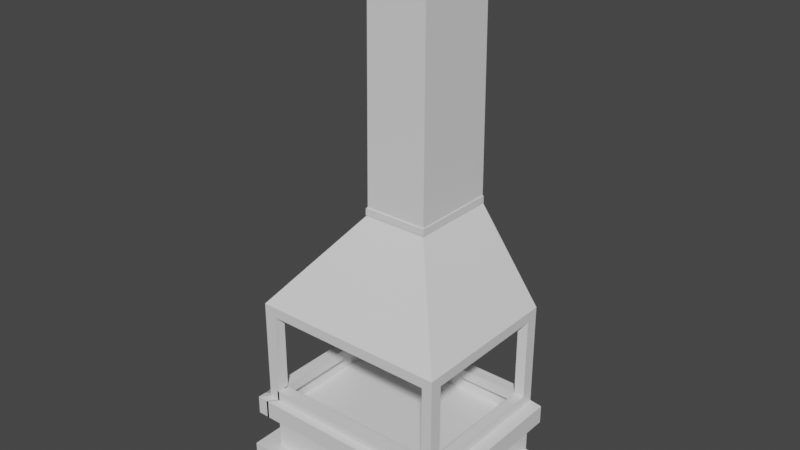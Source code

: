 # Source: chimenea.blend  (saved by Blender 2.93.20; exported with 4.5.12 LTS)
import bpy
from mathutils import Matrix  # noqa: F401  (used for matrix-valued properties, if any)

bpy.ops.wm.read_factory_settings(use_empty=True)
scene = bpy.context.scene
scene.name = 'Scene'

# ---- collections
col_collection = bpy.data.collections.new('Collection'); scene.collection.children.link(col_collection)

# ---- materials (node trees are filled in below, after node groups)
mat_material = bpy.data.materials.new('Material')
mat_material.alpha_threshold = 0.0
mat_material.use_transparent_shadow = False
mat_material.line_color = (0.0, 0.0, 0.0, 1.0)

# ---- material node trees
mat_material.use_nodes = True; mat_material.node_tree.nodes.clear()
_N = mat_material.node_tree.nodes; _L = mat_material.node_tree.links
n0 = _N.new('ShaderNodeOutputMaterial'); n0.name = 'Material Output'; n0.location = (300, 300)
n1 = _N.new('ShaderNodeBsdfPrincipled'); n1.name = 'Principled BSDF'; n1.location = (10, 300)
n1.distribution = 'GGX'
n1.subsurface_method = 'BURLEY'
n1.inputs[2].default_value = 0.4
n1.inputs[3].default_value = 1.45
n1.inputs[27].default_value = (0.0, 0.0, 0.0, 1.0)
n1.inputs[28].default_value = 1.0
_L.new(n1.outputs[0], n0.inputs[0])
n0.is_active_output = True

# ---- world
world_world = bpy.data.worlds.new('World'); scene.world = world_world
world_world.use_nodes = True; world_world.node_tree.nodes.clear()
_N = world_world.node_tree.nodes; _L = world_world.node_tree.links
n0 = _N.new('ShaderNodeOutputWorld'); n0.name = 'World Output'; n0.location = (300, 300)
n1 = _N.new('ShaderNodeBackground'); n1.name = 'Background'; n1.location = (10, 300)
n1.inputs[0].default_value = (0.05088, 0.05088, 0.05088, 1.0)
_L.new(n1.outputs[0], n0.inputs[0])
n0.is_active_output = True
world_world.color = (0.05088, 0.05088, 0.05088)
world_world.use_sun_shadow = False
world_world.sun_shadow_jitter_overblur = 0.0

# ---- meshes
me_cube = bpy.data.meshes.new('Cube')
me_cube.from_pydata([(0.7507, 1.374, 2.727), (2.294, 1.323, 0.4759), (0.7507, -0.6619, 2.727), (2.294, -2.294, 0.4759), (-0.7507, 1.374, 2.727), (-2.294, 1.323, 0.4759), (-0.7507, -0.6619, 2.727), (-2.294, -2.294, 0.4759), (2.294, 1.325, 0.7175), (-2.294, -2.294, 0.7175), (2.294, -2.294, 0.7175), (-2.294, 1.325, 0.7175), (0.7124, -0.61, 8.932), (-0.7124, -0.61, 8.932), (0.7124, 1.322, 8.932), (-0.7124, 1.322, 8.932), (0.7464, 1.368, 2.887), (0.7464, -0.6561, 2.887), (-0.7464, 1.368, 2.887), (-0.7464, -0.6561, 2.887), (0.7739, -0.6935, 2.725), (-0.7739, -0.6935, 2.725), (0.7739, 1.376, 2.725), (-0.7739, 1.376, 2.725), (0.7696, -0.6875, 2.89), (-0.7696, -0.6875, 2.89), (0.7696, 1.37, 2.89), (-0.7696, 1.37, 2.89), (2.049, 1.323, 0.4759), (0.6706, -0.6619, 2.727), (2.049, -2.294, 0.4759), (0.6706, 1.374, 2.727), (2.049, 1.325, 0.7175), (2.049, -2.294, 0.7175), (0.6364, -0.61, 8.932), (0.6364, 1.322, 8.932), (0.6668, -0.6561, 2.887), (0.6668, 1.368, 2.887), (0.6914, -0.6935, 2.725), (0.6914, 1.376, 2.725), (0.6875, -0.6875, 2.89), (0.6875, 1.37, 2.89), (-2.025, 1.323, 0.4759), (-0.6629, -0.6619, 2.727), (-2.025, -2.294, 0.7175), (-0.6291, -0.61, 8.932), (-0.6591, -0.6561, 2.887), (-0.6834, -0.6935, 2.725), (-0.6795, -0.6875, 2.89), (-2.025, -2.294, 0.4759), (-0.6629, 1.374, 2.727), (-2.025, 1.325, 0.7175), (-0.6291, 1.322, 8.932), (-0.6591, 1.368, 2.887), (-0.6834, 1.376, 2.725), (-0.6795, 1.37, 2.89), (-2.294, -2.011, 0.4759), (0.7507, -0.5029, 2.727), (-0.7507, -0.5029, 2.727), (2.294, -2.011, 0.4759), (2.294, -2.011, 0.7175), (-2.294, -2.011, 0.7175), (0.7124, -0.4591, 8.932), (-0.7124, -0.4591, 8.932), (-0.7464, -0.4981, 2.887), (0.7464, -0.4981, 2.887), (0.7739, -0.5319, 2.725), (-0.7739, -0.5319, 2.725), (-0.7696, -0.5268, 2.89), (0.7696, -0.5268, 2.89), (0.6364, -0.4591, 8.932), (2.049, -2.011, 0.4759), (-2.025, -2.011, 0.4759), (-0.6291, -0.4591, 8.932), (-0.7507, 1.208, 2.727), (2.294, 1.028, 0.4759), (-2.294, 1.03, 0.7175), (-0.7124, 1.164, 8.932), (-0.7464, 1.203, 2.887), (-0.7739, 1.208, 2.725), (-0.7696, 1.203, 2.89), (-2.294, 1.028, 0.4759), (0.7507, 1.208, 2.727), (2.294, 1.03, 0.7175), (0.7124, 1.164, 8.932), (0.7464, 1.203, 2.887), (0.7739, 1.208, 2.725), (0.7696, 1.203, 2.89), (0.6364, 1.164, 8.932), (2.049, 1.028, 0.4759), (-2.025, 1.028, 0.4759), (-0.6291, 1.164, 8.932), (-2.294, -2.011, -1.715), (-2.294, -2.294, -1.715), (-2.025, 1.323, -1.715), (-2.294, 1.323, -1.715), (2.049, -2.294, -1.715), (2.294, -2.294, -1.715), (2.294, 1.028, -1.715), (2.294, 1.323, -1.715), (2.049, 1.323, -1.715), (2.049, -2.011, -1.715), (-2.025, -2.294, -1.715), (-2.025, -2.011, -1.715), (2.294, -2.011, -1.715), (-2.294, 1.028, -1.715), (2.049, 1.028, -1.715), (-2.025, 1.028, -1.715), (2.294, -2.294, -1.487), (2.294, -2.011, -1.487), (2.049, -2.011, -1.487), (2.049, -2.294, -1.487), (2.294, 1.323, -1.48), (2.049, 1.323, -1.48), (2.294, 1.028, -1.48), (2.049, 1.028, -1.48), (-2.073, -2.011, -1.715), (-2.073, -2.294, -1.715), (-2.073, 1.323, -1.715), (-2.073, 1.028, -1.715), (-2.073, -2.294, -1.487), (-2.073, -2.011, -1.487), (-2.073, 1.323, -1.48), (-2.073, 1.028, -1.48), (2.294, -2.069, -1.715), (2.049, -2.069, -1.715), (2.294, -2.069, -1.48), (2.049, -2.069, -1.48), (-2.025, 1.323, -1.465), (-2.294, 1.323, -1.465), (-2.294, 1.028, -1.465), (-2.025, 1.028, -1.465), (-2.025, -2.119, -1.715), (-2.294, -2.119, -1.715), (-2.294, -2.119, -1.465), (-2.025, -2.119, -1.465), (-2.513, -2.152, -1.745), (-2.513, -2.466, -1.745), (-2.214, 1.312, -1.745), (-2.513, 1.312, -1.745), (2.317, -2.466, -1.745), (2.589, -2.466, -1.745), (2.589, 1.228, -1.745), (2.589, 1.312, -1.745), (2.317, 1.312, -1.745), (2.317, -2.152, -1.745), (-2.214, -2.466, -1.745), (-2.214, -2.152, -1.745), (2.589, -2.152, -1.745), (-2.513, 1.228, -1.745), (2.317, 1.228, -1.745), (-2.214, 1.228, -1.745), (-2.267, -2.152, -1.745), (-2.267, -2.466, -1.745), (-2.267, 1.312, -1.745), (-2.267, 1.228, -1.745), (2.589, -2.216, -1.745), (2.317, -2.216, -1.745), (-2.214, -2.272, -1.745), (-2.513, -2.272, -1.745), (-2.513, -2.152, -2.177), (-2.513, -2.466, -2.177), (-2.214, 1.312, -2.177), (-2.513, 1.312, -2.177), (2.317, -2.466, -2.177), (2.589, -2.466, -2.177), (2.589, 1.228, -2.177), (2.589, 1.312, -2.177), (2.317, 1.312, -2.177), (2.317, -2.152, -2.177), (-2.214, -2.466, -2.177), (-2.214, -2.152, -2.177), (2.589, -2.152, -2.177), (-2.513, 1.228, -2.177), (2.317, 1.228, -2.177), (-2.214, 1.228, -2.177), (-2.267, -2.152, -2.177), (-2.267, -2.466, -2.177), (-2.267, 1.312, -2.177), (-2.267, 1.228, -2.177), (2.589, -2.216, -2.177), (2.317, -2.216, -2.177), (-2.214, -2.272, -2.177), (-2.513, -2.272, -2.177), (-2.214, -2.152, -3.114), (2.317, -2.152, -3.114), (2.317, 1.228, -3.114), (-2.214, 1.228, -3.114), (-2.676, -2.496, -3.114), (2.778, -2.496, -3.114), (2.778, 1.329, -3.114), (-2.676, 1.329, -3.114), (-2.676, -2.496, -3.515), (2.778, -2.496, -3.515), (2.778, 1.329, -3.515), (-2.676, 1.329, -3.515)], [], [(85, 16, 14, 84), (44, 43, 6, 9), (76, 74, 4, 11), (110, 109, 104, 101), (60, 57, 2, 10), (32, 31, 0, 8), (28, 32, 8, 1), (59, 60, 10, 3), (81, 76, 11, 5), (49, 44, 9, 7), (73, 63, 13, 45), (53, 18, 15, 52), (36, 17, 12, 34), (64, 19, 13, 63), (58, 6, 21, 67), (46, 19, 25, 48), (65, 17, 24, 69), (29, 2, 20, 38), (67, 21, 25, 68), (38, 20, 24, 40), (54, 23, 27, 55), (86, 22, 26, 87), (82, 0, 22, 86), (37, 16, 26, 41), (78, 18, 27, 80), (50, 4, 23, 54), (0, 31, 39, 22), (53, 37, 41, 55), (22, 39, 41, 26), (47, 38, 40, 48), (43, 29, 38, 47), (17, 36, 40, 24), (46, 36, 34, 45), (16, 37, 35, 14), (62, 70, 34, 12), (3, 10, 33, 30), (42, 51, 32, 28), (51, 50, 31, 32), (72, 71, 30, 49), (10, 2, 29, 33), (113, 112, 99, 100), (11, 4, 50, 51), (5, 11, 51, 42), (19, 46, 45, 13), (6, 43, 47, 21), (21, 47, 48, 25), (18, 53, 55, 27), (31, 50, 54, 39), (39, 54, 55, 41), (36, 46, 48, 40), (37, 53, 52, 35), (70, 73, 45, 34), (30, 33, 44, 49), (33, 29, 43, 44), (88, 91, 73, 70), (81, 90, 72, 56), (90, 89, 71, 72), (84, 88, 70, 62), (19, 64, 68, 25), (2, 57, 66, 20), (20, 66, 69, 24), (79, 67, 68, 80), (85, 65, 69, 87), (74, 58, 67, 79), (78, 64, 63, 77), (91, 77, 63, 73), (7, 9, 61, 56), (75, 83, 60, 59), (83, 82, 57, 60), (89, 75, 59, 71), (9, 6, 58, 61), (17, 65, 62, 12), (109, 108, 97, 104), (8, 0, 82, 83), (1, 8, 83, 75), (52, 15, 77, 91), (18, 78, 77, 15), (4, 74, 79, 23), (16, 85, 87, 26), (23, 79, 80, 27), (14, 35, 88, 84), (42, 28, 89, 90), (7, 56, 92, 93), (35, 52, 91, 88), (64, 78, 80, 68), (57, 82, 86, 66), (66, 86, 87, 69), (56, 61, 76, 81), (61, 58, 74, 76), (65, 85, 84, 62), (119, 118, 154, 155), (107, 132, 158, 151), (96, 117, 153, 140), (100, 99, 143, 144), (108, 111, 96, 97), (129, 128, 94, 95), (56, 72, 103, 92), (131, 130, 134, 135), (130, 129, 95, 105), (112, 114, 98, 99), (111, 110, 121, 120), (118, 100, 144, 154), (128, 131, 107, 94), (72, 49, 102, 103), (49, 7, 93, 102), (98, 114, 126, 124), (30, 71, 110, 111), (3, 30, 111, 108), (59, 3, 108, 109), (71, 59, 109, 110), (75, 89, 115, 114), (89, 28, 113, 115), (1, 75, 114, 112), (28, 1, 112, 113), (123, 122, 118, 119), (120, 121, 116, 117), (115, 113, 122, 123), (105, 95, 139, 149), (96, 111, 120, 117), (110, 101, 116, 121), (106, 115, 123, 119), (113, 100, 118, 122), (126, 127, 125, 124), (117, 116, 152, 153), (115, 106, 125, 127), (114, 115, 127, 126), (42, 90, 131, 128), (81, 5, 129, 130), (90, 81, 130, 131), (5, 42, 128, 129), (135, 134, 133, 132), (125, 106, 150, 157), (107, 131, 135, 132), (130, 105, 133, 134), (137, 136, 160, 161), (156, 157, 181, 180), (147, 146, 170, 171), (154, 144, 168, 178), (146, 137, 161, 170), (138, 151, 175, 162), (150, 155, 179, 174), (159, 149, 173, 183), (124, 125, 157, 156), (116, 101, 145, 152), (133, 105, 149, 159), (94, 107, 151, 138), (132, 133, 159, 158), (102, 93, 137, 146), (103, 102, 146, 147), (93, 92, 136, 137), (104, 97, 141, 148), (95, 94, 138, 139), (92, 103, 147, 136), (97, 96, 140, 141), (98, 124, 156, 142), (101, 104, 148, 145), (106, 119, 155, 150), (99, 98, 142, 143), (169, 172, 165, 164), (160, 171, 170, 161), (168, 167, 166, 174), (163, 162, 175, 173), (169, 164, 177, 176), (168, 174, 179, 178), (174, 166, 180, 181), (173, 175, 182, 183), (148, 141, 165, 172), (142, 156, 180, 166), (139, 138, 162, 163), (153, 152, 176, 177), (136, 147, 171, 160), (157, 150, 174, 181), (141, 140, 164, 165), (155, 154, 178, 179), (145, 148, 172, 169), (158, 159, 183, 182), (143, 142, 166, 167), (140, 153, 177, 164), (149, 139, 163, 173), (151, 158, 182, 175), (144, 143, 167, 168), (152, 145, 169, 176), (171, 169, 174, 175), (186, 190, 191, 187), (174, 186, 187, 175), (171, 184, 185, 169), (175, 187, 184, 171), (169, 185, 186, 174), (191, 195, 192, 188), (184, 188, 189, 185), (187, 191, 188, 184), (185, 189, 190, 186), (192, 195, 194, 193), (189, 193, 194, 190), (190, 194, 195, 191), (188, 192, 193, 189)])
_uv = me_cube.uv_layers.new(name='UVMap')
_uv.uv.foreach_set('vector', [0.625, 0.5204, 0.625, 0.5, 0.625, 0.5, 0.625, 0.5204, 0.5, 0.9854, 0.625, 0.9854, 0.625, 1.0, 0.5, 1.0, 0.5, 0.2296, 0.625, 0.2296, 0.625, 0.25, 0.5, 0.25, 0.3617, 0.7305, 0.375, 0.7305, 0.375, 0.7305, 0.3617, 0.7305, 0.5, 0.7305, 0.625, 0.7305, 0.625, 0.75, 0.5, 0.75, 0.5, 0.4867, 0.625, 0.4867, 0.625, 0.5, 0.5, 0.5, 0.375, 0.4867, 0.5, 0.4867, 0.5, 0.5, 0.375, 0.5, 0.375, 0.7305, 0.5, 0.7305, 0.5, 0.75, 0.375, 0.75, 0.375, 0.2296, 0.5, 0.2296, 0.5, 0.25, 0.375, 0.25, 0.375, 0.9854, 0.5, 0.9854, 0.5, 1.0, 0.375, 1.0, 0.8604, 0.7305, 0.875, 0.7305, 0.875, 0.75, 0.8604, 0.75, 0.625, 0.2646, 0.625, 0.25, 0.625, 0.25, 0.625, 0.2646, 0.625, 0.7633, 0.625, 0.75, 0.625, 0.75, 0.625, 0.7633, 0.625, 0.01952, 0.625, 0.0, 0.625, 0.0, 0.625, 0.01952, 0.625, 0.01952, 0.625, 0.0, 0.625, 0.0, 0.625, 0.01952, 0.625, 0.9854, 0.625, 1.0, 0.625, 1.0, 0.625, 0.9854, 0.625, 0.7305, 0.625, 0.75, 0.625, 0.75, 0.625, 0.7305, 0.625, 0.7633, 0.625, 0.75, 0.625, 0.75, 0.625, 0.7633, 0.625, 0.01952, 0.625, 0.0, 0.625, 0.0, 0.625, 0.01952, 0.625, 0.7633, 0.625, 0.75, 0.625, 0.75, 0.625, 0.7633, 0.625, 0.2646, 0.625, 0.25, 0.625, 0.25, 0.625, 0.2646, 0.625, 0.5204, 0.625, 0.5, 0.625, 0.5, 0.625, 0.5204, 0.625, 0.5204, 0.625, 0.5, 0.625, 0.5, 0.625, 0.5204, 0.625, 0.4867, 0.625, 0.5, 0.625, 0.5, 0.625, 0.4867, 0.625, 0.2296, 0.625, 0.25, 0.625, 0.25, 0.625, 0.2296, 0.625, 0.2646, 0.625, 0.25, 0.625, 0.25, 0.625, 0.2646, 0.625, 0.5, 0.625, 0.4867, 0.625, 0.4867, 0.625, 0.5, 0.625, 0.2646, 0.625, 0.4867, 0.625, 0.4867, 0.625, 0.2646, 0.625, 0.5, 0.625, 0.4867, 0.625, 0.4867, 0.625, 0.5, 0.625, 0.9854, 0.625, 0.7633, 0.625, 0.7633, 0.625, 0.9854, 0.625, 0.9854, 0.625, 0.7633, 0.625, 0.7633, 0.625, 0.9854, 0.625, 0.75, 0.625, 0.7633, 0.625, 0.7633, 0.625, 0.75, 0.625, 0.9854, 0.625, 0.7633, 0.625, 0.7633, 0.625, 0.9854, 0.625, 0.5, 0.625, 0.4867, 0.625, 0.4867, 0.625, 0.5, 0.625, 0.7305, 0.6383, 0.7305, 0.6383, 0.75, 0.625, 0.75, 0.375, 0.75, 0.5, 0.75, 0.5, 0.7633, 0.375, 0.7633, 0.375, 0.2646, 0.5, 0.2646, 0.5, 0.4867, 0.375, 0.4867, 0.5, 0.2646, 0.625, 0.2646, 0.625, 0.4867, 0.5, 0.4867, 0.1396, 0.7305, 0.3617, 0.7305, 0.3617, 0.75, 0.1396, 0.75, 0.5, 0.75, 0.625, 0.75, 0.625, 0.7633, 0.5, 0.7633, 0.375, 0.4867, 0.375, 0.5, 0.375, 0.5, 0.375, 0.4867, 0.5, 0.25, 0.625, 0.25, 0.625, 0.2646, 0.5, 0.2646, 0.375, 0.25, 0.5, 0.25, 0.5, 0.2646, 0.375, 0.2646, 0.625, 1.0, 0.625, 0.9854, 0.625, 0.9854, 0.625, 1.0, 0.625, 1.0, 0.625, 0.9854, 0.625, 0.9854, 0.625, 1.0, 0.625, 1.0, 0.625, 0.9854, 0.625, 0.9854, 0.625, 1.0, 0.625, 0.25, 0.625, 0.2646, 0.625, 0.2646, 0.625, 0.25, 0.625, 0.4867, 0.625, 0.2646, 0.625, 0.2646, 0.625, 0.4867, 0.625, 0.4867, 0.625, 0.2646, 0.625, 0.2646, 0.625, 0.4867, 0.625, 0.7633, 0.625, 0.9854, 0.625, 0.9854, 0.625, 0.7633, 0.625, 0.4867, 0.625, 0.2646, 0.625, 0.2646, 0.625, 0.4867, 0.6383, 0.7305, 0.8604, 0.7305, 0.8604, 0.75, 0.6383, 0.75, 0.375, 0.7633, 0.5, 0.7633, 0.5, 0.9854, 0.375, 0.9854, 0.5, 0.7633, 0.625, 0.7633, 0.625, 0.9854, 0.5, 0.9854, 0.6383, 0.5204, 0.8604, 0.5204, 0.8604, 0.7305, 0.6383, 0.7305, 0.125, 0.5204, 0.1396, 0.5204, 0.1396, 0.7305, 0.125, 0.7305, 0.1396, 0.5204, 0.3617, 0.5204, 0.3617, 0.7305, 0.1396, 0.7305, 0.625, 0.5204, 0.6383, 0.5204, 0.6383, 0.7305, 0.625, 0.7305, 0.625, 0.0, 0.625, 0.01952, 0.625, 0.01952, 0.625, 0.0, 0.625, 0.75, 0.625, 0.7305, 0.625, 0.7305, 0.625, 0.75, 0.625, 0.75, 0.625, 0.7305, 0.625, 0.7305, 0.625, 0.75, 0.625, 0.2296, 0.625, 0.01952, 0.625, 0.01952, 0.625, 0.2296, 0.625, 0.5204, 0.625, 0.7305, 0.625, 0.7305, 0.625, 0.5204, 0.625, 0.2296, 0.625, 0.01952, 0.625, 0.01952, 0.625, 0.2296, 0.625, 0.2296, 0.625, 0.01952, 0.625, 0.01952, 0.625, 0.2296, 0.8604, 0.5204, 0.875, 0.5204, 0.875, 0.7305, 0.8604, 0.7305, 0.375, 0.0, 0.5, 0.0, 0.5, 0.01952, 0.375, 0.01952, 0.375, 0.5204, 0.5, 0.5204, 0.5, 0.7305, 0.375, 0.7305, 0.5, 0.5204, 0.625, 0.5204, 0.625, 0.7305, 0.5, 0.7305, 0.3617, 0.5204, 0.375, 0.5204, 0.375, 0.7305, 0.3617, 0.7305, 0.5, 0.0, 0.625, 0.0, 0.625, 0.01952, 0.5, 0.01952, 0.625, 0.75, 0.625, 0.7305, 0.625, 0.7305, 0.625, 0.75, 0.375, 0.7305, 0.375, 0.75, 0.375, 0.75, 0.375, 0.7305, 0.5, 0.5, 0.625, 0.5, 0.625, 0.5204, 0.5, 0.5204, 0.375, 0.5, 0.5, 0.5, 0.5, 0.5204, 0.375, 0.5204, 0.8604, 0.5, 0.875, 0.5, 0.875, 0.5204, 0.8604, 0.5204, 0.625, 0.25, 0.625, 0.2296, 0.625, 0.2296, 0.625, 0.25, 0.625, 0.25, 0.625, 0.2296, 0.625, 0.2296, 0.625, 0.25, 0.625, 0.5, 0.625, 0.5204, 0.625, 0.5204, 0.625, 0.5, 0.625, 0.25, 0.625, 0.2296, 0.625, 0.2296, 0.625, 0.25, 0.625, 0.5, 0.6383, 0.5, 0.6383, 0.5204, 0.625, 0.5204, 0.1396, 0.5, 0.3617, 0.5, 0.3617, 0.5204, 0.1396, 0.5204, 0.375, 0.0, 0.375, 0.01952, 0.375, 0.01952, 0.375, 0.0, 0.6383, 0.5, 0.8604, 0.5, 0.8604, 0.5204, 0.6383, 0.5204, 0.625, 0.01952, 0.625, 0.2296, 0.625, 0.2296, 0.625, 0.01952, 0.625, 0.7305, 0.625, 0.5204, 0.625, 0.5204, 0.625, 0.7305, 0.625, 0.7305, 0.625, 0.5204, 0.625, 0.5204, 0.625, 0.7305, 0.375, 0.01952, 0.5, 0.01952, 0.5, 0.2296, 0.375, 0.2296, 0.5, 0.01952, 0.625, 0.01952, 0.625, 0.2296, 0.5, 0.2296, 0.625, 0.7305, 0.625, 0.5204, 0.625, 0.5204, 0.625, 0.7305, 0.3617, 0.5204, 0.3617, 0.5, 0.3617, 0.5, 0.3617, 0.5204, 0.1396, 0.5204, 0.1396, 0.5204, 0.1396, 0.5204, 0.1396, 0.5204, 0.375, 0.7633, 0.375, 0.7633, 0.375, 0.7633, 0.375, 0.7633, 0.375, 0.4867, 0.375, 0.5, 0.375, 0.5, 0.375, 0.4867, 0.375, 0.75, 0.375, 0.7633, 0.375, 0.7633, 0.375, 0.75, 0.375, 0.25, 0.375, 0.2646, 0.375, 0.2646, 0.375, 0.25, 0.125, 0.7305, 0.1396, 0.7305, 0.1396, 0.7305, 0.125, 0.7305, 0.1396, 0.5204, 0.125, 0.5204, 0.125, 0.5204, 0.1396, 0.5204, 0.375, 0.2296, 0.375, 0.25, 0.375, 0.25, 0.375, 0.2296, 0.375, 0.5, 0.375, 0.5204, 0.375, 0.5204, 0.375, 0.5, 0.3617, 0.75, 0.3617, 0.7305, 0.3617, 0.7305, 0.3617, 0.75, 0.375, 0.4867, 0.375, 0.4867, 0.375, 0.4867, 0.375, 0.4867, 0.1396, 0.5, 0.1396, 0.5204, 0.1396, 0.5204, 0.1396, 0.5, 0.1396, 0.7305, 0.1396, 0.75, 0.1396, 0.75, 0.1396, 0.7305, 0.375, 0.9854, 0.375, 1.0, 0.375, 1.0, 0.375, 0.9854, 0.375, 0.5204, 0.375, 0.5204, 0.375, 0.5204, 0.375, 0.5204, 0.3617, 0.75, 0.3617, 0.7305, 0.3617, 0.7305, 0.3617, 0.75, 0.375, 0.75, 0.375, 0.7633, 0.375, 0.7633, 0.375, 0.75, 0.375, 0.7305, 0.375, 0.75, 0.375, 0.75, 0.375, 0.7305, 0.3617, 0.7305, 0.375, 0.7305, 0.375, 0.7305, 0.3617, 0.7305, 0.375, 0.5204, 0.3617, 0.5204, 0.3617, 0.5204, 0.375, 0.5204, 0.3617, 0.5204, 0.3617, 0.5, 0.3617, 0.5, 0.3617, 0.5204, 0.375, 0.5, 0.375, 0.5204, 0.375, 0.5204, 0.375, 0.5, 0.375, 0.4867, 0.375, 0.5, 0.375, 0.5, 0.375, 0.4867, 0.3617, 0.5204, 0.3617, 0.5, 0.3617, 0.5, 0.3617, 0.5204, 0.3617, 0.75, 0.3617, 0.7305, 0.3617, 0.7305, 0.3617, 0.75, 0.3617, 0.5204, 0.3617, 0.5, 0.3617, 0.5, 0.3617, 0.5204, 0.375, 0.2296, 0.375, 0.25, 0.375, 0.25, 0.375, 0.2296, 0.375, 0.7633, 0.375, 0.7633, 0.375, 0.7633, 0.375, 0.7633, 0.3617, 0.7305, 0.3617, 0.7305, 0.3617, 0.7305, 0.3617, 0.7305, 0.3617, 0.5204, 0.3617, 0.5204, 0.3617, 0.5204, 0.3617, 0.5204, 0.375, 0.4867, 0.375, 0.4867, 0.375, 0.4867, 0.375, 0.4867, 0.375, 0.5204, 0.3617, 0.5204, 0.3617, 0.5204, 0.375, 0.5204, 0.3617, 0.75, 0.3617, 0.7305, 0.3617, 0.7305, 0.3617, 0.75, 0.3617, 0.5204, 0.3617, 0.5204, 0.3617, 0.5204, 0.3617, 0.5204, 0.375, 0.5204, 0.3617, 0.5204, 0.3617, 0.5204, 0.375, 0.5204, 0.1396, 0.5, 0.1396, 0.5204, 0.1396, 0.5204, 0.1396, 0.5, 0.375, 0.2296, 0.375, 0.25, 0.375, 0.25, 0.375, 0.2296, 0.1396, 0.5204, 0.125, 0.5204, 0.125, 0.5204, 0.1396, 0.5204, 0.375, 0.25, 0.375, 0.2646, 0.375, 0.2646, 0.375, 0.25, 0.1396, 0.5204, 0.125, 0.5204, 0.125, 0.5204, 0.1396, 0.5204, 0.3617, 0.5204, 0.3617, 0.5204, 0.3617, 0.5204, 0.3617, 0.5204, 0.1396, 0.5204, 0.1396, 0.5204, 0.1396, 0.5204, 0.1396, 0.5204, 0.375, 0.2296, 0.375, 0.2296, 0.375, 0.2296, 0.375, 0.2296, 0.375, 0.0, 0.375, 0.01952, 0.375, 0.01952, 0.375, 0.0, 0.375, 0.5204, 0.3617, 0.5204, 0.3617, 0.5204, 0.375, 0.5204, 0.1396, 0.7305, 0.1396, 0.75, 0.1396, 0.75, 0.1396, 0.7305, 0.375, 0.4867, 0.375, 0.4867, 0.375, 0.4867, 0.375, 0.4867, 0.375, 0.9854, 0.375, 1.0, 0.375, 1.0, 0.375, 0.9854, 0.1396, 0.5, 0.1396, 0.5204, 0.1396, 0.5204, 0.1396, 0.5, 0.3617, 0.5204, 0.3617, 0.5204, 0.3617, 0.5204, 0.3617, 0.5204, 0.375, 0.2296, 0.375, 0.2296, 0.375, 0.2296, 0.375, 0.2296, 0.375, 0.5204, 0.3617, 0.5204, 0.3617, 0.5204, 0.375, 0.5204, 0.3617, 0.7305, 0.3617, 0.7305, 0.3617, 0.7305, 0.3617, 0.7305, 0.375, 0.2296, 0.375, 0.2296, 0.375, 0.2296, 0.375, 0.2296, 0.1396, 0.5, 0.1396, 0.5204, 0.1396, 0.5204, 0.1396, 0.5, 0.1396, 0.5204, 0.125, 0.5204, 0.125, 0.5204, 0.1396, 0.5204, 0.375, 0.9854, 0.375, 1.0, 0.375, 1.0, 0.375, 0.9854, 0.1396, 0.7305, 0.1396, 0.75, 0.1396, 0.75, 0.1396, 0.7305, 0.375, 0.0, 0.375, 0.01952, 0.375, 0.01952, 0.375, 0.0, 0.375, 0.7305, 0.375, 0.75, 0.375, 0.75, 0.375, 0.7305, 0.375, 0.25, 0.375, 0.2646, 0.375, 0.2646, 0.375, 0.25, 0.125, 0.7305, 0.1396, 0.7305, 0.1396, 0.7305, 0.125, 0.7305, 0.375, 0.75, 0.375, 0.7633, 0.375, 0.7633, 0.375, 0.75, 0.375, 0.5204, 0.375, 0.5204, 0.375, 0.5204, 0.375, 0.5204, 0.3617, 0.7305, 0.375, 0.7305, 0.375, 0.7305, 0.3617, 0.7305, 0.3617, 0.5204, 0.3617, 0.5204, 0.3617, 0.5204, 0.3617, 0.5204, 0.375, 0.5, 0.375, 0.5204, 0.375, 0.5204, 0.375, 0.5, 0.3617, 0.7305, 0.375, 0.7305, 0.375, 0.75, 0.3617, 0.75, 0.125, 0.7305, 0.1396, 0.7305, 0.1396, 0.75, 0.125, 0.75, 0.3617, 0.5, 0.375, 0.5, 0.375, 0.5204, 0.3617, 0.5204, 0.125, 0.5, 0.1396, 0.5, 0.1396, 0.5204, 0.125, 0.5204, 0.3617, 0.7305, 0.3617, 0.75, 0.3617, 0.75, 0.3617, 0.7305, 0.3617, 0.5, 0.3617, 0.5204, 0.3617, 0.5204, 0.3617, 0.5, 0.3617, 0.5204, 0.375, 0.5204, 0.375, 0.5204, 0.3617, 0.5204, 0.125, 0.5204, 0.1396, 0.5204, 0.1396, 0.5204, 0.125, 0.5204, 0.375, 0.7305, 0.375, 0.75, 0.375, 0.75, 0.375, 0.7305, 0.375, 0.5204, 0.375, 0.5204, 0.375, 0.5204, 0.375, 0.5204, 0.375, 0.25, 0.375, 0.2646, 0.375, 0.2646, 0.375, 0.25, 0.3617, 0.75, 0.3617, 0.7305, 0.3617, 0.7305, 0.3617, 0.75, 0.125, 0.7305, 0.1396, 0.7305, 0.1396, 0.7305, 0.125, 0.7305, 0.3617, 0.5204, 0.3617, 0.5204, 0.3617, 0.5204, 0.3617, 0.5204, 0.375, 0.75, 0.375, 0.7633, 0.375, 0.7633, 0.375, 0.75, 0.3617, 0.5204, 0.3617, 0.5, 0.3617, 0.5, 0.3617, 0.5204, 0.3617, 0.7305, 0.375, 0.7305, 0.375, 0.7305, 0.3617, 0.7305, 0.1396, 0.5204, 0.125, 0.5204, 0.125, 0.5204, 0.1396, 0.5204, 0.375, 0.5, 0.375, 0.5204, 0.375, 0.5204, 0.375, 0.5, 0.375, 0.7633, 0.375, 0.7633, 0.375, 0.7633, 0.375, 0.7633, 0.375, 0.2296, 0.375, 0.25, 0.375, 0.25, 0.375, 0.2296, 0.1396, 0.5204, 0.1396, 0.5204, 0.1396, 0.5204, 0.1396, 0.5204, 0.375, 0.4867, 0.375, 0.5, 0.375, 0.5, 0.375, 0.4867, 0.3617, 0.7305, 0.3617, 0.7305, 0.3617, 0.7305, 0.3617, 0.7305, 0.0, 0.0, 0.0, 0.0, 0.0, 0.0, 0.0, 0.0, 0.0, 0.0, 0.0, 0.0, 0.0, 0.0, 0.0, 0.0, 0.0, 0.0, 0.0, 0.0, 0.0, 0.0, 0.0, 0.0, 0.0, 0.0, 0.0, 0.0, 0.0, 0.0, 0.0, 0.0, 0.0, 0.0, 0.0, 0.0, 0.0, 0.0, 0.0, 0.0, 0.0, 0.0, 0.0, 0.0, 0.0, 0.0, 0.0, 0.0, 0.0, 0.0, 0.0, 0.0, 0.0, 0.0, 0.0, 0.0, 0.0, 0.0, 0.0, 0.0, 0.0, 0.0, 0.0, 0.0, 0.0, 0.0, 0.0, 0.0, 0.0, 0.0, 0.0, 0.0, 0.0, 0.0, 0.0, 0.0, 0.0, 0.0, 0.0, 0.0, 0.0, 0.0, 0.0, 0.0, 0.0, 0.0, 0.0, 0.0, 0.0, 0.0, 0.0, 0.0, 0.0, 0.0, 0.0, 0.0, 0.0, 0.0, 0.0, 0.0, 0.0, 0.0, 0.0, 0.0, 0.0, 0.0, 0.0, 0.0, 0.0, 0.0, 0.0, 0.0])
me_cube.materials.append(mat_material)
me_cube.use_remesh_preserve_volume = False
me_cube.use_remesh_preserve_attributes = False
me_cube.use_mirror_vertex_groups = False
me_cube.update()

# ---- objects
ob_cube = bpy.data.objects.new('Cube', me_cube)

# ---- transforms, parenting, visibility, modifiers, constraints
ob_cube.location = (0.0, 0.0, 3.65)
ob_cube.lock_rotations_4d = False
ob_cube.empty_display_type = 'ARROWS'
ob_cube.lineart.crease_threshold = 0.0

# ---- collection membership
col_collection.objects.link(ob_cube)

# ---- scene / render settings (as saved in the file)
scene.frame_start = 1; scene.frame_end = 250; scene.frame_set(1)
scene.render.engine = 'BLENDER_EEVEE_NEXT'
scene.cycles.use_denoising = False
scene.cycles.samples = 128
scene.cycles.sampling_pattern = 'TABULATED_SOBOL'
scene.cycles.use_adaptive_sampling = False
scene.cycles.use_light_tree = False
scene.view_settings.view_transform = 'Filmic'
bpy.context.view_layer.update()

# ---- added for rendering (the .blend has no active camera and no usable light): camera, sun
cam_auto = bpy.data.cameras.new('AutoCamera')
cam_auto.lens = 50.0
cam_auto.sensor_width = 36.0
cam_auto.clip_end = 1000.0
ob_auto_camera = bpy.data.objects.new('AutoCamera', cam_auto)
scene.collection.objects.link(ob_auto_camera)
ob_auto_camera.location = (13.1251, -16.2485, 16.8181)
ob_auto_camera.rotation_euler = (1.09748, -7.21219e-08, 0.694738)
scene.camera = ob_auto_camera
light_auto_sun = bpy.data.lights.new('AutoSun', 'SUN')
light_auto_sun.energy = 3.0
light_auto_sun.angle = 0.0523599
ob_auto_sun = bpy.data.objects.new('AutoSun', light_auto_sun)
scene.collection.objects.link(ob_auto_sun)
ob_auto_sun.rotation_euler = (0.872665, 0.174533, 0.523599)
bpy.context.view_layer.update()

